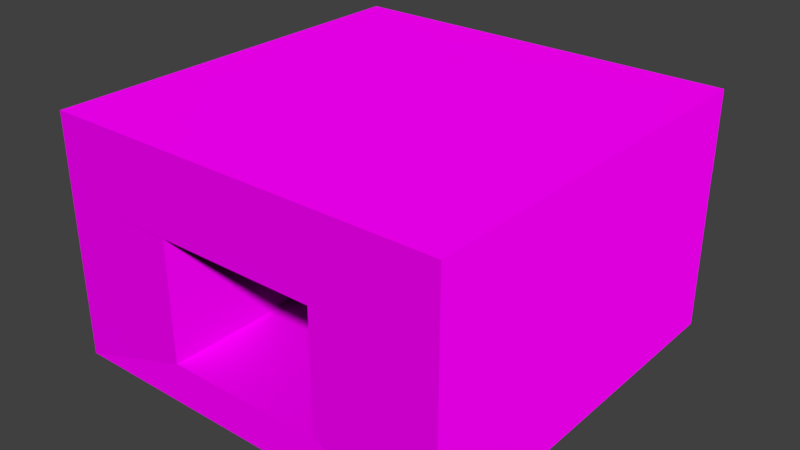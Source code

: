 # Source: lib_corridor_1x1.blend  (saved by Blender 4.3.34; exported with 4.5.12 LTS)
import bpy
from mathutils import Matrix  # noqa: F401  (used for matrix-valued properties, if any)

bpy.ops.wm.read_factory_settings(use_empty=True)
scene = bpy.context.scene
scene.name = 'Scene'

# ---- collections
col_collection_1 = bpy.data.collections.new('Collection 1'); scene.collection.children.link(col_collection_1)
col_col_corridor_1x1 = bpy.data.collections.new('COL_Corridor_1x1'); scene.collection.children.link(col_col_corridor_1x1)

# ---- images (referenced by path relative to the original .blend; pixels are not part of the script)
import os
ASSET_DIR = os.environ.get("B2B_ASSET_DIR", "")  # directory of the original .blend (textures are referenced by path, not embedded)
HERE = os.path.dirname(os.path.abspath(__file__))  # packed textures are extracted next to this script under _unpacked/

def load_image(name, relpath, width, height, colorspace="sRGB"):
    """Load a texture the original file referenced (path relative to the .blend, or extracted next to this script)."""
    p = next((c for c in (os.path.join(HERE, relpath), os.path.join(ASSET_DIR, relpath)) if relpath and os.path.exists(c)), "")
    if p:
        img = bpy.data.images.load(p, check_existing=True)
        img.name = name
    else:  # same state as the original file: an image datablock whose file is absent (Cycles renders it pink)
        img = bpy.data.images.new(name, width, height)
        img.source = "FILE"
        img.filepath = "//" + (relpath or name)
    img.colorspace_settings.name = colorspace
    return img
img_wall1_png = load_image('wall1.png', 'wall1.png', 1024, 1024, 'sRGB')
img_wall2_png = load_image('wall2.png', 'wall2.png', 1024, 1024, 'sRGB')
img_wall2_n_png = load_image('wall2.n.png', 'wall2.n.png', 1024, 1024, 'sRGB')

# ---- materials (node trees are filled in below, after node groups)
mat_material_001 = bpy.data.materials.new('Material.001')
mat_material_001.alpha_threshold = 0.0
mat_material_001.use_transparent_shadow = False
mat_material_001.roughness = 0.5
mat_material_001.specular_intensity = 0.0
mat_wallmat1 = bpy.data.materials.new('WallMat1')
mat_wallmat1.alpha_threshold = 0.0
mat_wallmat1.use_transparent_shadow = False
mat_wallmat1.preview_render_type = 'CUBE'
mat_wallmat1.roughness = 0.5
mat_wallmat1.specular_intensity = 0.0

# ---- material node trees
mat_material_001.use_nodes = True; mat_material_001.node_tree.nodes.clear()
_N = mat_material_001.node_tree.nodes; _L = mat_material_001.node_tree.links
n0 = _N.new('ShaderNodeOutputMaterial'); n0.name = 'Material Output'; n0.location = (300, 300)
n1 = _N.new('ShaderNodeBsdfPrincipled'); n1.name = 'Principled BSDF'; n1.location = (10, 300)
n1.distribution = 'GGX'
n1.subsurface_method = 'BURLEY'
n1.inputs[3].default_value = 1.45
n1.inputs[13].default_value = 0.0
n1.inputs[27].default_value = (0.0, 0.0, 0.0, 1.0)
n1.inputs[28].default_value = 1.0
n2 = _N.new('ShaderNodeTexImage'); n2.name = 'Image Texture'; n2.location = (-280, 280)
n2.image = img_wall1_png
_L.new(n1.outputs[0], n0.inputs[0])
_L.new(n2.outputs[0], n1.inputs[0])
n0.is_active_output = True
mat_wallmat1.use_nodes = True; mat_wallmat1.node_tree.nodes.clear()
_N = mat_wallmat1.node_tree.nodes; _L = mat_wallmat1.node_tree.links
n0 = _N.new('ShaderNodeOutputMaterial'); n0.name = 'Material Output'; n0.location = (300, 300)
n1 = _N.new('ShaderNodeBsdfPrincipled'); n1.name = 'Principled BSDF'; n1.location = (10, 300)
n1.distribution = 'GGX'
n1.subsurface_method = 'BURLEY'
n1.inputs[3].default_value = 1.45
n1.inputs[13].default_value = 0.0
n1.inputs[27].default_value = (0.0, 0.0, 0.0, 1.0)
n1.inputs[28].default_value = 1.0
n2 = _N.new('ShaderNodeTexImage'); n2.name = 'Image Texture'; n2.location = (-280, 280)
n2.image = img_wall2_png
n3 = _N.new('ShaderNodeTexImage'); n3.name = 'Image Texture.001'; n3.location = (-289, -26)
n3.image = img_wall2_n_png
_L.new(n1.outputs[0], n0.inputs[0])
_L.new(n2.outputs[0], n1.inputs[0])
_L.new(n3.outputs[0], n1.inputs[5])
n0.is_active_output = True

# ---- world
world_world = bpy.data.worlds.new('World'); scene.world = world_world
world_world.color = (0.05088, 0.05088, 0.05088)
world_world.use_sun_shadow = False
world_world.sun_shadow_jitter_overblur = 0.0
world_world.cycles.sampling_method = 'MANUAL'

# ---- meshes
me_cube_034 = bpy.data.meshes.new('Cube.034')
me_cube_034.from_pydata([(-14.0, 20.0, -2.0), (-20.0, 20.0, -6.517e-06), (-6.0, 20.0, -2.0), (0.0, 20.0, 0.0), (-20.0, 0.0, -6.517e-06), (-14.0, 0.0, -2.0), (0.0, 0.0, 0.0), (-6.0, 0.0, -2.0)], [], [(4, 1, 0, 5), (0, 1, 3, 2), (6, 7, 2, 3), (0, 2, 7, 5), (6, 3, 1, 4), (4, 5, 7, 6)])
_uv = me_cube_034.uv_layers.new(name='UVMap')
_uv.uv.foreach_set('vector', [0.625, 0.02273, 0.625, 0.25, 0.375, 0.25, 0.375, 0.02273, 0.375, 0.25, 0.625, 0.25, 0.625, 0.5, 0.375, 0.5, 0.625, 0.7273, 0.375, 0.7273, 0.375, 0.5, 0.625, 0.5, -1.5, -1.5, -0.3, -1.5, -0.3, 2.136, -1.5, 2.136, 0.625, 0.7273, 0.625, 0.5, 0.875, 0.5, 0.875, 0.7273, 0.5, 0.75, 0.525, 0.825, 0.525, 0.925, 0.5, 1.0])
me_cube_034.materials.append(mat_material_001)
me_cube_034.update()
me_cube_081 = bpy.data.meshes.new('Cube.081')
me_cube_081.from_pydata([(2.0, 20.0, -6.0), (0.0, 20.0, 0.0), (8.0, 20.0, -6.0), (8.0, 20.0, 3.91e-06), (0.0, 0.0, 0.0), (2.0, 0.0, -6.0), (8.0, 0.0, 3.91e-06), (8.0, 0.0, -6.0)], [], [(4, 1, 0, 5), (0, 1, 3, 2), (7, 2, 3, 6), (0, 2, 7, 5), (6, 3, 1, 4), (4, 5, 7, 6)])
_uv = me_cube_081.uv_layers.new(name='UVMap')
_uv.uv.foreach_set('vector', [0.625, 0.02273, 0.625, 0.25, 0.375, 0.25, 0.375, 0.02273, 0.375, 0.25, 0.625, 0.25, 0.625, 0.5, 0.375, 0.5, 0.375, 0.7273, 0.375, 0.5, 0.625, 0.5, 0.625, 0.7273, -1.5, -1.5, -0.3, -1.5, -0.3, 2.136, -1.5, 2.136, 0.625, 0.7273, 0.625, 0.5, 0.875, 0.5, 0.875, 0.7273, 0.5, 0.95, 0.525, 0.925, 0.575, 0.925, 0.6, 0.95])
me_cube_081.materials.append(mat_wallmat1)
me_cube_081.update()
me_cube_082 = bpy.data.meshes.new('Cube.082')
me_cube_082.from_pydata([(2.0, -20.0, 14.0), (9.775e-06, -20.0, 20.0), (8.0, -20.0, 14.0), (8.0, -20.0, 20.0), (9.775e-06, 6.04e-06, 20.0), (2.0, 4.085e-06, 14.0), (8.0, 6.04e-06, 20.0), (8.0, 4.085e-06, 14.0)], [], [(0, 1, 4, 5), (3, 2, 7, 6), (2, 3, 1, 0), (2, 0, 5, 7), (4, 1, 3, 6), (6, 7, 5, 4)])
_uv = me_cube_082.uv_layers.new(name='UVMap')
_uv.uv.foreach_set('vector', [0.375, 0.0, 0.625, 0.0, 0.625, 0.2273, 0.375, 0.2273, 0.625, 0.75, 0.375, 0.75, 0.375, 0.5227, 0.625, 0.5227, 0.375, 0.75, 0.625, 0.75, 0.625, 1.0, 0.375, 1.0, -0.3, 2.5, -1.5, 2.5, -1.5, -1.136, -0.3, -1.136, 0.875, 0.5227, 0.875, 0.75, 0.625, 0.75, 0.625, 0.5227, 0.6, 0.8, 0.575, 0.825, 0.525, 0.825, 0.5, 0.8])
me_cube_082.materials.append(mat_wallmat1)
me_cube_082.update()
me_cube_088 = bpy.data.meshes.new('Cube.088')
me_cube_088.from_pydata([(-20.0, 20.0, -12.0), (-20.0, 20.0, -8.0), (3.91e-06, 20.0, -12.0), (2.607e-06, 20.0, -8.0), (-20.0, 0.0, -8.0), (-20.0, 0.0, -12.0), (2.607e-06, 0.0, -8.0), (3.91e-06, 0.0, -12.0)], [], [(4, 1, 0, 5), (0, 1, 3, 2), (6, 7, 2, 3), (0, 2, 7, 5), (6, 3, 1, 4), (4, 5, 7, 6)])
_uv = me_cube_088.uv_layers.new(name='UVMap')
_uv.uv.foreach_set('vector', [0.625, 0.02273, 0.625, 0.25, 0.375, 0.25, 0.375, 0.02273, 0.375, 0.25, 0.625, 0.25, 0.625, 0.5, 0.375, 0.5, 0.625, 0.7273, 0.375, 0.7273, 0.375, 0.5, 0.625, 0.5, -1.5, -1.5, -0.3, -1.5, -0.3, 2.136, -1.5, 2.136, 4.169e-15, 9.537e-08, 1.0, -4.371e-08, 1.0, 1.0, 4.371e-08, 1.0, 0.5, 0.75, 0.525, 0.825, 0.525, 0.925, 0.5, 1.0])
me_cube_088.materials.append(mat_wallmat1)
me_cube_088.update()

# ---- objects
ob_cube_028 = bpy.data.objects.new('Cube.028', me_cube_034)
ob_cube_072 = bpy.data.objects.new('Cube.072', me_cube_081)
ob_cube_073 = bpy.data.objects.new('Cube.073', me_cube_082)
ob_cube_077 = bpy.data.objects.new('Cube.077', me_cube_088)

# ---- transforms, parenting, visibility, modifiers, constraints
ob_cube_028.location = (0.0, 0.0, 0.0)
ob_cube_028.rotation_euler = (-0.0, 3.142, -0.0)
ob_cube_028.scale = (0.5, 0.5, 0.5)
ob_cube_072.location = (0.0, 0.0, 0.0)
ob_cube_072.rotation_euler = (-0.0, 4.712, 0.0)
ob_cube_072.scale = (0.5, 0.5, 0.5)
ob_cube_073.location = (0.0, -2.384e-07, 0.0)
ob_cube_073.rotation_euler = (3.142, 4.712, 0.0)
ob_cube_073.scale = (0.5, 0.5, 0.5)
ob_cube_077.location = (0.0, 0.0, 2.384e-07)
ob_cube_077.rotation_euler = (-0.0, 3.142, -0.0)
ob_cube_077.scale = (0.5, 0.5, 0.5)

# ---- collection membership
col_col_corridor_1x1.objects.link(ob_cube_028)
col_col_corridor_1x1.objects.link(ob_cube_072)
col_col_corridor_1x1.objects.link(ob_cube_073)
col_col_corridor_1x1.objects.link(ob_cube_077)

# ---- scene / render settings (as saved in the file)
scene.frame_start = 1; scene.frame_end = 250; scene.frame_set(164)
scene.render.engine = 'BLENDER_EEVEE_NEXT'
scene.render.resolution_percentage = 50
scene.render.dither_intensity = 0.0
scene.cycles.use_denoising = False
scene.cycles.samples = 128
scene.cycles.sampling_pattern = 'TABULATED_SOBOL'
scene.cycles.use_adaptive_sampling = False
scene.cycles.use_light_tree = False
scene.cycles.blur_glossy = 0.0
scene.cycles.sample_clamp_indirect = 0.0
scene.view_settings.view_transform = 'Standard'
bpy.context.view_layer.update()

# ---- added for rendering (the .blend has no active camera and no usable light): camera, sun
cam_auto = bpy.data.cameras.new('AutoCamera')
cam_auto.lens = 50.0
cam_auto.sensor_width = 36.0
cam_auto.clip_end = 1000.0
ob_auto_camera = bpy.data.objects.new('AutoCamera', cam_auto)
scene.collection.objects.link(ob_auto_camera)
ob_auto_camera.location = (19.2136, -12.0563, 14.3709)
ob_auto_camera.rotation_euler = (1.09748, -7.21219e-08, 0.694738)
scene.camera = ob_auto_camera
light_auto_sun = bpy.data.lights.new('AutoSun', 'SUN')
light_auto_sun.energy = 3.0
light_auto_sun.angle = 0.0523599
ob_auto_sun = bpy.data.objects.new('AutoSun', light_auto_sun)
scene.collection.objects.link(ob_auto_sun)
ob_auto_sun.rotation_euler = (0.872665, 0.174533, 0.523599)
bpy.context.view_layer.update()
